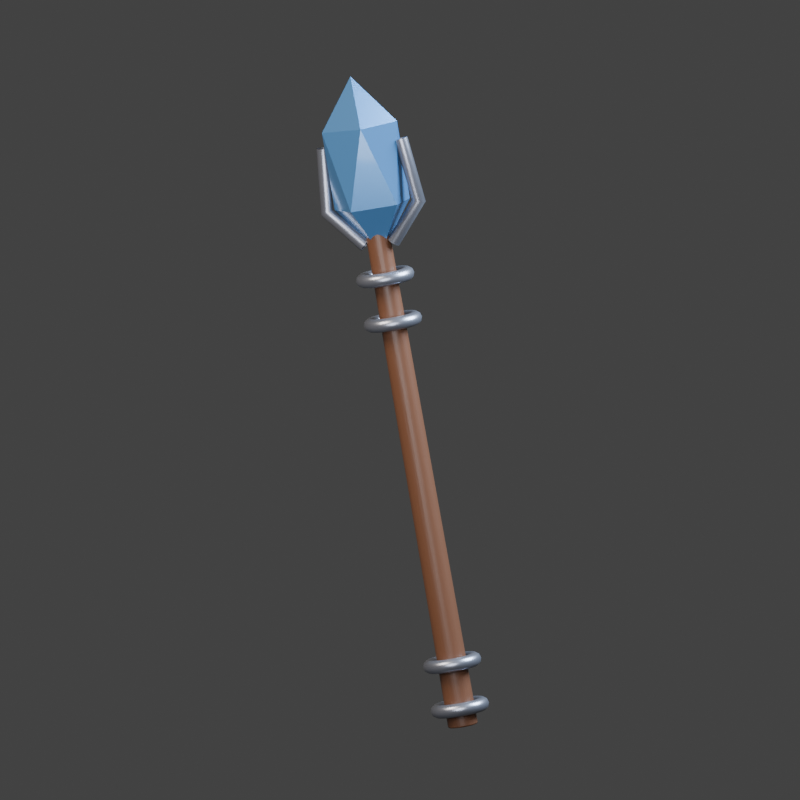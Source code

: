# Source: atelier-copiste-weapon.blend  (saved by Blender 5.2.45; exported with 4.5.12 LTS)
import bpy
from mathutils import Matrix  # noqa: F401  (used for matrix-valued properties, if any)

bpy.ops.wm.read_factory_settings(use_empty=True)
scene = bpy.context.scene
scene.name = 'Scene'

# ---- collections
col_collection = bpy.data.collections.new('Collection'); scene.collection.children.link(col_collection)

# ---- materials (node trees are filled in below, after node groups)
mat_carved_hardwood = bpy.data.materials.new('Carved hardwood')
mat_carved_hardwood.diffuse_color = (0.1301, 0.05448, 0.02843, 1.0)
mat_fitted_trim = bpy.data.materials.new('Fitted trim')
mat_fitted_trim.diffuse_color = (0.2918, 0.305, 0.3613, 1.0)
mat_cut_mineral = bpy.data.materials.new('Cut mineral')
mat_cut_mineral.diffuse_color = (0.08022, 0.2384, 0.5089, 1.0)

# ---- material node trees
mat_carved_hardwood.use_nodes = True; mat_carved_hardwood.node_tree.nodes.clear()
_N = mat_carved_hardwood.node_tree.nodes; _L = mat_carved_hardwood.node_tree.links
n0 = _N.new('ShaderNodeBsdfPrincipled'); n0.name = 'Principled BSDF'; n0.location = (-200, 100)
n0.inputs[0].default_value = (0.1301, 0.05448, 0.02843, 1.0)
n0.inputs[2].default_value = 0.4
n0.inputs[10].default_value = 0.005
n1 = _N.new('ShaderNodeOutputMaterial'); n1.name = 'Material Output'; n1.location = (200, 100)
n2 = _N.new('ShaderNodeTexNoise'); n2.name = 'Noise Texture'; n2.location = (0, 0)
n2.width = 160
n2.inputs[2].default_value = 18.0
n3 = _N.new('ShaderNodeBump'); n3.name = 'Bump'; n3.location = (0, 0)
n3.inputs[0].default_value = 0.1
n3.inputs[1].default_value = 0.006
_L.new(n0.outputs[0], n1.inputs[0])
_L.new(n2.outputs[0], n3.inputs[3])
_L.new(n3.outputs[0], n0.inputs[5])
n1.is_active_output = True
mat_fitted_trim.use_nodes = True; mat_fitted_trim.node_tree.nodes.clear()
_N = mat_fitted_trim.node_tree.nodes; _L = mat_fitted_trim.node_tree.links
n0 = _N.new('ShaderNodeBsdfPrincipled'); n0.name = 'Principled BSDF'; n0.location = (-200, 100)
n0.inputs[0].default_value = (0.2918, 0.305, 0.3613, 1.0)
n0.inputs[1].default_value = 0.78
n0.inputs[2].default_value = 0.32
n0.inputs[10].default_value = 0.005
n1 = _N.new('ShaderNodeOutputMaterial'); n1.name = 'Material Output'; n1.location = (200, 100)
n2 = _N.new('ShaderNodeTexNoise'); n2.name = 'Noise Texture'; n2.location = (0, 0)
n2.width = 160
n2.inputs[2].default_value = 95.0
n3 = _N.new('ShaderNodeBump'); n3.name = 'Bump'; n3.location = (0, 0)
n3.inputs[0].default_value = 0.1
n3.inputs[1].default_value = 0.0015
_L.new(n0.outputs[0], n1.inputs[0])
_L.new(n2.outputs[0], n3.inputs[3])
_L.new(n3.outputs[0], n0.inputs[5])
n1.is_active_output = True
mat_cut_mineral.use_nodes = True; mat_cut_mineral.node_tree.nodes.clear()
_N = mat_cut_mineral.node_tree.nodes; _L = mat_cut_mineral.node_tree.links
n0 = _N.new('ShaderNodeBsdfPrincipled'); n0.name = 'Principled BSDF'; n0.location = (-200, 100)
n0.inputs[0].default_value = (0.08022, 0.2384, 0.5089, 1.0)
n0.inputs[1].default_value = 0.38
n0.inputs[2].default_value = 0.16
n0.inputs[10].default_value = 0.005
n0.inputs[19].default_value = 0.55
n1 = _N.new('ShaderNodeOutputMaterial'); n1.name = 'Material Output'; n1.location = (200, 100)
_L.new(n0.outputs[0], n1.inputs[0])
n1.is_active_output = True

# ---- world
world_world = bpy.data.worlds.new('World'); scene.world = world_world
world_world.use_nodes = True; world_world.node_tree.nodes.clear()
_N = world_world.node_tree.nodes; _L = world_world.node_tree.links
n0 = _N.new('ShaderNodeOutputWorld'); n0.name = 'World Output'; n0.location = (200, 100)
n1 = _N.new('ShaderNodeBackground'); n1.name = 'Background'; n1.location = (-200, 100)
n1.inputs[0].default_value = (0.05088, 0.05088, 0.05088, 1.0)
_L.new(n1.outputs[0], n0.inputs[0])
n0.is_active_output = True
world_world.color = (0.16, 0.16, 0.16)
world_world.sun_shadow_jitter_overblur = 0.0

# ---- cameras
cam_orthographic_catalogue_camera_008 = bpy.data.cameras.new('Orthographic catalogue camera.008')
cam_orthographic_catalogue_camera_008.type = 'ORTHO'
cam_orthographic_catalogue_camera_008.ortho_scale = 2.11

# ---- lights
light_warm_broad_key_008 = bpy.data.lights.new('Warm broad key.008', 'AREA')
light_warm_broad_key_008.color = (1.0, 0.89, 0.74)
light_warm_broad_key_008.energy = 500.0
light_warm_broad_key_008.shape = 'DISK'
light_warm_broad_key_008.size = 4.0
light_cool_edge_008 = bpy.data.lights.new('Cool edge.008', 'AREA')
light_cool_edge_008.color = (0.68, 0.82, 1.0)
light_cool_edge_008.energy = 700.0
light_cool_edge_008.shape = 'DISK'
light_cool_edge_008.size = 3.0
light_soft_frontal_fill_008 = bpy.data.lights.new('Soft frontal fill.008', 'AREA')
light_soft_frontal_fill_008.color = (0.92, 0.95, 1.0)
light_soft_frontal_fill_008.energy = 130.0
light_soft_frontal_fill_008.shape = 'DISK'
light_soft_frontal_fill_008.size = 3.0

# ---- meshes
me_cone_004 = bpy.data.meshes.new('Cone.004')
me_cone_004.from_pydata([(0.0, 0.04, -0.67), (0.0, 0.032, 0.67), (0.01035, 0.03864, -0.67), (0.008282, 0.03091, 0.67), (0.02, 0.03464, -0.67), (0.016, 0.02771, 0.67), (0.02828, 0.02828, -0.67), (0.02263, 0.02263, 0.67), (0.03464, 0.02, -0.67), (0.02771, 0.016, 0.67), (0.03864, 0.01035, -0.67), (0.03091, 0.008282, 0.67), (0.04, 0.0, -0.67), (0.032, 0.0, 0.67), (0.03864, -0.01035, -0.67), (0.03091, -0.008282, 0.67), (0.03464, -0.02, -0.67), (0.02771, -0.016, 0.67), (0.02828, -0.02828, -0.67), (0.02263, -0.02263, 0.67), (0.02, -0.03464, -0.67), (0.016, -0.02771, 0.67), (0.01035, -0.03864, -0.67), (0.008282, -0.03091, 0.67), (0.0, -0.04, -0.67), (0.0, -0.032, 0.67), (-0.01035, -0.03864, -0.67), (-0.008282, -0.03091, 0.67), (-0.02, -0.03464, -0.67), (-0.016, -0.02771, 0.67), (-0.02828, -0.02828, -0.67), (-0.02263, -0.02263, 0.67), (-0.03464, -0.02, -0.67), (-0.02771, -0.016, 0.67), (-0.03864, -0.01035, -0.67), (-0.03091, -0.008282, 0.67), (-0.04, 0.0, -0.67), (-0.032, 0.0, 0.67), (-0.03864, 0.01035, -0.67), (-0.03091, 0.008282, 0.67), (-0.03464, 0.02, -0.67), (-0.02771, 0.016, 0.67), (-0.02828, 0.02828, -0.67), (-0.02263, 0.02263, 0.67), (-0.02, 0.03464, -0.67), (-0.016, 0.02771, 0.67), (-0.01035, 0.03864, -0.67), (-0.008282, 0.03091, 0.67)], [], [(0, 1, 3, 2), (2, 3, 5, 4), (4, 5, 7, 6), (6, 7, 9, 8), (8, 9, 11, 10), (10, 11, 13, 12), (12, 13, 15, 14), (14, 15, 17, 16), (16, 17, 19, 18), (18, 19, 21, 20), (20, 21, 23, 22), (22, 23, 25, 24), (24, 25, 27, 26), (26, 27, 29, 28), (28, 29, 31, 30), (30, 31, 33, 32), (32, 33, 35, 34), (34, 35, 37, 36), (36, 37, 39, 38), (38, 39, 41, 40), (40, 41, 43, 42), (42, 43, 45, 44), (3, 1, 47, 45, 43, 41, 39, 37, 35, 33, 31, 29, 27, 25, 23, 21, 19, 17, 15, 13, 11, 9, 7, 5), (44, 45, 47, 46), (46, 47, 1, 0), (0, 2, 4, 6, 8, 10, 12, 14, 16, 18, 20, 22, 24, 26, 28, 30, 32, 34, 36, 38, 40, 42, 44, 46)])
me_cone_004.polygons.foreach_set('use_smooth', [True] * 26)
_uv = me_cone_004.uv_layers.new(name='UVMap')
_uv.uv.foreach_set('vector', [1.0, 0.5, 1.0, 1.0, 0.9583, 1.0, 0.9583, 0.5, 0.9583, 0.5, 0.9583, 1.0, 0.9167, 1.0, 0.9167, 0.5, 0.9167, 0.5, 0.9167, 1.0, 0.875, 1.0, 0.875, 0.5, 0.875, 0.5, 0.875, 1.0, 0.8333, 1.0, 0.8333, 0.5, 0.8333, 0.5, 0.8333, 1.0, 0.7917, 1.0, 0.7917, 0.5, 0.7917, 0.5, 0.7917, 1.0, 0.75, 1.0, 0.75, 0.5, 0.75, 0.5, 0.75, 1.0, 0.7083, 1.0, 0.7083, 0.5, 0.7083, 0.5, 0.7083, 1.0, 0.6667, 1.0, 0.6667, 0.5, 0.6667, 0.5, 0.6667, 1.0, 0.625, 1.0, 0.625, 0.5, 0.625, 0.5, 0.625, 1.0, 0.5833, 1.0, 0.5833, 0.5, 0.5833, 0.5, 0.5833, 1.0, 0.5417, 1.0, 0.5417, 0.5, 0.5417, 0.5, 0.5417, 1.0, 0.5, 1.0, 0.5, 0.5, 0.5, 0.5, 0.5, 1.0, 0.4583, 1.0, 0.4583, 0.5, 0.4583, 0.5, 0.4583, 1.0, 0.4167, 1.0, 0.4167, 0.5, 0.4167, 0.5, 0.4167, 1.0, 0.375, 1.0, 0.375, 0.5, 0.375, 0.5, 0.375, 1.0, 0.3333, 1.0, 0.3333, 0.5, 0.3333, 0.5, 0.3333, 1.0, 0.2917, 1.0, 0.2917, 0.5, 0.2917, 0.5, 0.2917, 1.0, 0.25, 1.0, 0.25, 0.5, 0.25, 0.5, 0.25, 1.0, 0.2083, 1.0, 0.2083, 0.5, 0.2083, 0.5, 0.2083, 1.0, 0.1667, 1.0, 0.1667, 0.5, 0.1667, 0.5, 0.1667, 1.0, 0.125, 1.0, 0.125, 0.5, 0.125, 0.5, 0.125, 1.0, 0.08333, 1.0, 0.08333, 0.5, 0.3121, 0.4818, 0.25, 0.49, 0.1879, 0.4818, 0.13, 0.4578, 0.08029, 0.4197, 0.04215, 0.37, 0.01818, 0.3121, 0.01, 0.25, 0.01818, 0.1879, 0.04215, 0.13, 0.08029, 0.08029, 0.13, 0.04215, 0.1879, 0.01818, 0.25, 0.01, 0.3121, 0.01818, 0.37, 0.04215, 0.4197, 0.08029, 0.4578, 0.13, 0.4818, 0.1879, 0.49, 0.25, 0.4818, 0.3121, 0.4578, 0.37, 0.4197, 0.4197, 0.37, 0.4578, 0.08333, 0.5, 0.08333, 1.0, 0.04167, 1.0, 0.04167, 0.5, 0.04167, 0.5, 0.04167, 1.0, -1.863e-07, 1.0, -1.863e-07, 0.5, 0.75, 0.49, 0.8121, 0.4818, 0.87, 0.4578, 0.9197, 0.4197, 0.9578, 0.37, 0.9818, 0.3121, 0.99, 0.25, 0.9818, 0.1879, 0.9578, 0.13, 0.9197, 0.08029, 0.87, 0.04215, 0.8121, 0.01818, 0.75, 0.01, 0.6879, 0.01818, 0.63, 0.04215, 0.5803, 0.08029, 0.5422, 0.13, 0.5182, 0.1879, 0.51, 0.25, 0.5182, 0.3121, 0.5422, 0.37, 0.5803, 0.4197, 0.63, 0.4578, 0.6879, 0.4818])
me_cone_004.materials.append(mat_carved_hardwood)
me_cone_004.update()
me_icosphere = bpy.data.meshes.new('Icosphere')
me_icosphere.from_pydata([(0.0, 0.0, -1.0), (0.7236, -0.5257, -0.4472), (-0.2764, -0.8506, -0.4472), (-0.8944, 0.0, -0.4472), (-0.2764, 0.8506, -0.4472), (0.7236, 0.5257, -0.4472), (0.2764, -0.8506, 0.4472), (-0.7236, -0.5257, 0.4472), (-0.7236, 0.5257, 0.4472), (0.2764, 0.8506, 0.4472), (0.8944, 0.0, 0.4472), (0.0, 0.0, 1.0)], [], [(0, 1, 2), (1, 0, 5), (0, 2, 3), (0, 3, 4), (0, 4, 5), (1, 5, 10), (2, 1, 6), (3, 2, 7), (4, 3, 8), (5, 4, 9), (1, 10, 6), (2, 6, 7), (3, 7, 8), (4, 8, 9), (5, 9, 10), (6, 10, 11), (7, 6, 11), (8, 7, 11), (9, 8, 11), (10, 9, 11)])
_uv = me_icosphere.uv_layers.new(name='UVMap')
_uv.uv.foreach_set('vector', [0.1818, 0.0, 0.2727, 0.1575, 0.09091, 0.1575, 0.2727, 0.1575, 0.3636, 0.0, 0.4545, 0.1575, 0.9091, 0.0, 1.0, 0.1575, 0.8182, 0.1575, 0.7273, 0.0, 0.8182, 0.1575, 0.6364, 0.1575, 0.5455, 0.0, 0.6364, 0.1575, 0.4545, 0.1575, 0.2727, 0.1575, 0.4545, 0.1575, 0.3636, 0.3149, 0.09091, 0.1575, 0.2727, 0.1575, 0.1818, 0.3149, 0.8182, 0.1575, 1.0, 0.1575, 0.9091, 0.3149, 0.6364, 0.1575, 0.8182, 0.1575, 0.7273, 0.3149, 0.4545, 0.1575, 0.6364, 0.1575, 0.5455, 0.3149, 0.2727, 0.1575, 0.3636, 0.3149, 0.1818, 0.3149, 0.09091, 0.1575, 0.1818, 0.3149, 0.0, 0.3149, 0.8182, 0.1575, 0.9091, 0.3149, 0.7273, 0.3149, 0.6364, 0.1575, 0.7273, 0.3149, 0.5455, 0.3149, 0.4545, 0.1575, 0.5455, 0.3149, 0.3636, 0.3149, 0.1818, 0.3149, 0.3636, 0.3149, 0.2727, 0.4724, 0.0, 0.3149, 0.1818, 0.3149, 0.09091, 0.4724, 0.7273, 0.3149, 0.9091, 0.3149, 0.8182, 0.4724, 0.5455, 0.3149, 0.7273, 0.3149, 0.6364, 0.4724, 0.3636, 0.3149, 0.5455, 0.3149, 0.4545, 0.4724])
me_icosphere.materials.append(mat_cut_mineral)
me_icosphere.update()

# ---- curves / text
cu_fitted_collar = bpy.data.curves.new('Fitted collar', 'CURVE')
cu_fitted_collar.dimensions = '3D'
_sp = cu_fitted_collar.splines.new('POLY'); _sp.points.add(47)
_sp.points.foreach_set('co', [0.06, 0.0, -0.75, 1.0, 0.05949, 0.007832, -0.75, 1.0, 0.05796, 0.01553, -0.75, 1.0, 0.05543, 0.02296, -0.75, 1.0, 0.05196, 0.03, -0.75, 1.0, 0.0476, 0.03653, -0.75, 1.0, 0.04243, 0.04243, -0.75, 1.0, 0.03653, 0.0476, -0.75, 1.0, 0.03, 0.05196, -0.75, 1.0, 0.02296, 0.05543, -0.75, 1.0, 0.01553, 0.05796, -0.75, 1.0, 0.007832, 0.05949, -0.75, 1.0, 3.674e-18, 0.06, -0.75, 1.0, -0.007832, 0.05949, -0.75, 1.0, -0.01553, 0.05796, -0.75, 1.0, -0.02296, 0.05543, -0.75, 1.0, -0.03, 0.05196, -0.75, 1.0, -0.03653, 0.0476, -0.75, 1.0, -0.04243, 0.04243, -0.75, 1.0, -0.0476, 0.03653, -0.75, 1.0, -0.05196, 0.03, -0.75, 1.0, -0.05543, 0.02296, -0.75, 1.0, -0.05796, 0.01553, -0.75, 1.0, -0.05949, 0.007832, -0.75, 1.0, -0.06, 7.348e-18, -0.75, 1.0, -0.05949, -0.007832, -0.75, 1.0, -0.05796, -0.01553, -0.75, 1.0, -0.05543, -0.02296, -0.75, 1.0, -0.05196, -0.03, -0.75, 1.0, -0.0476, -0.03653, -0.75, 1.0, -0.04243, -0.04243, -0.75, 1.0, -0.03653, -0.0476, -0.75, 1.0, -0.03, -0.05196, -0.75, 1.0, -0.02296, -0.05543, -0.75, 1.0, -0.01553, -0.05796, -0.75, 1.0, -0.007832, -0.05949, -0.75, 1.0, -1.102e-17, -0.06, -0.75, 1.0, 0.007832, -0.05949, -0.75, 1.0, 0.01553, -0.05796, -0.75, 1.0, 0.02296, -0.05543, -0.75, 1.0, 0.03, -0.05196, -0.75, 1.0, 0.03653, -0.0476, -0.75, 1.0, 0.04243, -0.04243, -0.75, 1.0, 0.0476, -0.03653, -0.75, 1.0, 0.05196, -0.03, -0.75, 1.0, 0.05543, -0.02296, -0.75, 1.0, 0.05796, -0.01553, -0.75, 1.0, 0.05949, -0.007832, -0.75, 1.0])
_sp.resolution_u = 16
_sp.use_cyclic_u = True
cu_fitted_collar.materials.append(mat_fitted_trim)
cu_fitted_collar.bevel_resolution = 3
cu_fitted_collar.bevel_depth = 0.018
cu_fitted_collar.resolution_u = 16
cu_fitted_collar.fill_mode = 'FULL'
cu_fitted_collar_001 = bpy.data.curves.new('Fitted collar.001', 'CURVE')
cu_fitted_collar_001.dimensions = '3D'
_sp = cu_fitted_collar_001.splines.new('POLY'); _sp.points.add(47)
_sp.points.foreach_set('co', [0.06, 0.0, -0.63, 1.0, 0.05949, 0.007832, -0.63, 1.0, 0.05796, 0.01553, -0.63, 1.0, 0.05543, 0.02296, -0.63, 1.0, 0.05196, 0.03, -0.63, 1.0, 0.0476, 0.03653, -0.63, 1.0, 0.04243, 0.04243, -0.63, 1.0, 0.03653, 0.0476, -0.63, 1.0, 0.03, 0.05196, -0.63, 1.0, 0.02296, 0.05543, -0.63, 1.0, 0.01553, 0.05796, -0.63, 1.0, 0.007832, 0.05949, -0.63, 1.0, 3.674e-18, 0.06, -0.63, 1.0, -0.007832, 0.05949, -0.63, 1.0, -0.01553, 0.05796, -0.63, 1.0, -0.02296, 0.05543, -0.63, 1.0, -0.03, 0.05196, -0.63, 1.0, -0.03653, 0.0476, -0.63, 1.0, -0.04243, 0.04243, -0.63, 1.0, -0.0476, 0.03653, -0.63, 1.0, -0.05196, 0.03, -0.63, 1.0, -0.05543, 0.02296, -0.63, 1.0, -0.05796, 0.01553, -0.63, 1.0, -0.05949, 0.007832, -0.63, 1.0, -0.06, 7.348e-18, -0.63, 1.0, -0.05949, -0.007832, -0.63, 1.0, -0.05796, -0.01553, -0.63, 1.0, -0.05543, -0.02296, -0.63, 1.0, -0.05196, -0.03, -0.63, 1.0, -0.0476, -0.03653, -0.63, 1.0, -0.04243, -0.04243, -0.63, 1.0, -0.03653, -0.0476, -0.63, 1.0, -0.03, -0.05196, -0.63, 1.0, -0.02296, -0.05543, -0.63, 1.0, -0.01553, -0.05796, -0.63, 1.0, -0.007832, -0.05949, -0.63, 1.0, -1.102e-17, -0.06, -0.63, 1.0, 0.007832, -0.05949, -0.63, 1.0, 0.01553, -0.05796, -0.63, 1.0, 0.02296, -0.05543, -0.63, 1.0, 0.03, -0.05196, -0.63, 1.0, 0.03653, -0.0476, -0.63, 1.0, 0.04243, -0.04243, -0.63, 1.0, 0.0476, -0.03653, -0.63, 1.0, 0.05196, -0.03, -0.63, 1.0, 0.05543, -0.02296, -0.63, 1.0, 0.05796, -0.01553, -0.63, 1.0, 0.05949, -0.007832, -0.63, 1.0])
_sp.resolution_u = 16
_sp.use_cyclic_u = True
cu_fitted_collar_001.materials.append(mat_fitted_trim)
cu_fitted_collar_001.bevel_resolution = 3
cu_fitted_collar_001.bevel_depth = 0.018
cu_fitted_collar_001.resolution_u = 16
cu_fitted_collar_001.fill_mode = 'FULL'
cu_fitted_collar_002 = bpy.data.curves.new('Fitted collar.002', 'CURVE')
cu_fitted_collar_002.dimensions = '3D'
_sp = cu_fitted_collar_002.splines.new('POLY'); _sp.points.add(47)
_sp.points.foreach_set('co', [0.06, 0.0, 0.29, 1.0, 0.05949, 0.007832, 0.29, 1.0, 0.05796, 0.01553, 0.29, 1.0, 0.05543, 0.02296, 0.29, 1.0, 0.05196, 0.03, 0.29, 1.0, 0.0476, 0.03653, 0.29, 1.0, 0.04243, 0.04243, 0.29, 1.0, 0.03653, 0.0476, 0.29, 1.0, 0.03, 0.05196, 0.29, 1.0, 0.02296, 0.05543, 0.29, 1.0, 0.01553, 0.05796, 0.29, 1.0, 0.007832, 0.05949, 0.29, 1.0, 3.674e-18, 0.06, 0.29, 1.0, -0.007832, 0.05949, 0.29, 1.0, -0.01553, 0.05796, 0.29, 1.0, -0.02296, 0.05543, 0.29, 1.0, -0.03, 0.05196, 0.29, 1.0, -0.03653, 0.0476, 0.29, 1.0, -0.04243, 0.04243, 0.29, 1.0, -0.0476, 0.03653, 0.29, 1.0, -0.05196, 0.03, 0.29, 1.0, -0.05543, 0.02296, 0.29, 1.0, -0.05796, 0.01553, 0.29, 1.0, -0.05949, 0.007832, 0.29, 1.0, -0.06, 7.348e-18, 0.29, 1.0, -0.05949, -0.007832, 0.29, 1.0, -0.05796, -0.01553, 0.29, 1.0, -0.05543, -0.02296, 0.29, 1.0, -0.05196, -0.03, 0.29, 1.0, -0.0476, -0.03653, 0.29, 1.0, -0.04243, -0.04243, 0.29, 1.0, -0.03653, -0.0476, 0.29, 1.0, -0.03, -0.05196, 0.29, 1.0, -0.02296, -0.05543, 0.29, 1.0, -0.01553, -0.05796, 0.29, 1.0, -0.007832, -0.05949, 0.29, 1.0, -1.102e-17, -0.06, 0.29, 1.0, 0.007832, -0.05949, 0.29, 1.0, 0.01553, -0.05796, 0.29, 1.0, 0.02296, -0.05543, 0.29, 1.0, 0.03, -0.05196, 0.29, 1.0, 0.03653, -0.0476, 0.29, 1.0, 0.04243, -0.04243, 0.29, 1.0, 0.0476, -0.03653, 0.29, 1.0, 0.05196, -0.03, 0.29, 1.0, 0.05543, -0.02296, 0.29, 1.0, 0.05796, -0.01553, 0.29, 1.0, 0.05949, -0.007832, 0.29, 1.0])
_sp.resolution_u = 16
_sp.use_cyclic_u = True
cu_fitted_collar_002.materials.append(mat_fitted_trim)
cu_fitted_collar_002.bevel_resolution = 3
cu_fitted_collar_002.bevel_depth = 0.018
cu_fitted_collar_002.resolution_u = 16
cu_fitted_collar_002.fill_mode = 'FULL'
cu_fitted_collar_003 = bpy.data.curves.new('Fitted collar.003', 'CURVE')
cu_fitted_collar_003.dimensions = '3D'
_sp = cu_fitted_collar_003.splines.new('POLY'); _sp.points.add(47)
_sp.points.foreach_set('co', [0.06, 0.0, 0.41, 1.0, 0.05949, 0.007832, 0.41, 1.0, 0.05796, 0.01553, 0.41, 1.0, 0.05543, 0.02296, 0.41, 1.0, 0.05196, 0.03, 0.41, 1.0, 0.0476, 0.03653, 0.41, 1.0, 0.04243, 0.04243, 0.41, 1.0, 0.03653, 0.0476, 0.41, 1.0, 0.03, 0.05196, 0.41, 1.0, 0.02296, 0.05543, 0.41, 1.0, 0.01553, 0.05796, 0.41, 1.0, 0.007832, 0.05949, 0.41, 1.0, 3.674e-18, 0.06, 0.41, 1.0, -0.007832, 0.05949, 0.41, 1.0, -0.01553, 0.05796, 0.41, 1.0, -0.02296, 0.05543, 0.41, 1.0, -0.03, 0.05196, 0.41, 1.0, -0.03653, 0.0476, 0.41, 1.0, -0.04243, 0.04243, 0.41, 1.0, -0.0476, 0.03653, 0.41, 1.0, -0.05196, 0.03, 0.41, 1.0, -0.05543, 0.02296, 0.41, 1.0, -0.05796, 0.01553, 0.41, 1.0, -0.05949, 0.007832, 0.41, 1.0, -0.06, 7.348e-18, 0.41, 1.0, -0.05949, -0.007832, 0.41, 1.0, -0.05796, -0.01553, 0.41, 1.0, -0.05543, -0.02296, 0.41, 1.0, -0.05196, -0.03, 0.41, 1.0, -0.0476, -0.03653, 0.41, 1.0, -0.04243, -0.04243, 0.41, 1.0, -0.03653, -0.0476, 0.41, 1.0, -0.03, -0.05196, 0.41, 1.0, -0.02296, -0.05543, 0.41, 1.0, -0.01553, -0.05796, 0.41, 1.0, -0.007832, -0.05949, 0.41, 1.0, -1.102e-17, -0.06, 0.41, 1.0, 0.007832, -0.05949, 0.41, 1.0, 0.01553, -0.05796, 0.41, 1.0, 0.02296, -0.05543, 0.41, 1.0, 0.03, -0.05196, 0.41, 1.0, 0.03653, -0.0476, 0.41, 1.0, 0.04243, -0.04243, 0.41, 1.0, 0.0476, -0.03653, 0.41, 1.0, 0.05196, -0.03, 0.41, 1.0, 0.05543, -0.02296, 0.41, 1.0, 0.05796, -0.01553, 0.41, 1.0, 0.05949, -0.007832, 0.41, 1.0])
_sp.resolution_u = 16
_sp.use_cyclic_u = True
cu_fitted_collar_003.materials.append(mat_fitted_trim)
cu_fitted_collar_003.bevel_resolution = 3
cu_fitted_collar_003.bevel_depth = 0.018
cu_fitted_collar_003.resolution_u = 16
cu_fitted_collar_003.fill_mode = 'FULL'
cu_crystal_prong = bpy.data.curves.new('Crystal prong', 'CURVE')
cu_crystal_prong.dimensions = '3D'
_sp = cu_crystal_prong.splines.new('POLY'); _sp.points.add(2)
_sp.points.foreach_set('co', [-0.04, 0.0, 0.5, 1.0, -0.13, 0.0, 0.6, 1.0, -0.11, 0.0, 0.77, 1.0])
_sp.resolution_u = 16
cu_crystal_prong.materials.append(mat_fitted_trim)
cu_crystal_prong.bevel_resolution = 3
cu_crystal_prong.bevel_depth = 0.018
cu_crystal_prong.resolution_u = 16
cu_crystal_prong.fill_mode = 'FULL'
cu_crystal_prong_001 = bpy.data.curves.new('Crystal prong.001', 'CURVE')
cu_crystal_prong_001.dimensions = '3D'
_sp = cu_crystal_prong_001.splines.new('POLY'); _sp.points.add(2)
_sp.points.foreach_set('co', [0.04, 0.0, 0.5, 1.0, 0.13, 0.0, 0.6, 1.0, 0.11, 0.0, 0.77, 1.0])
_sp.resolution_u = 16
cu_crystal_prong_001.materials.append(mat_fitted_trim)
cu_crystal_prong_001.bevel_resolution = 3
cu_crystal_prong_001.bevel_depth = 0.018
cu_crystal_prong_001.resolution_u = 16
cu_crystal_prong_001.fill_mode = 'FULL'

# ---- objects
ob_turned_shaft = bpy.data.objects.new('Turned shaft', me_cone_004)
ob_fitted_collar = bpy.data.objects.new('Fitted collar', cu_fitted_collar)
ob_fitted_collar_001 = bpy.data.objects.new('Fitted collar.001', cu_fitted_collar_001)
ob_fitted_collar_002 = bpy.data.objects.new('Fitted collar.002', cu_fitted_collar_002)
ob_fitted_collar_003 = bpy.data.objects.new('Fitted collar.003', cu_fitted_collar_003)
ob_crystal_focus = bpy.data.objects.new('Crystal focus', me_icosphere)
ob_crystal_prong = bpy.data.objects.new('Crystal prong', cu_crystal_prong)
ob_crystal_prong_001 = bpy.data.objects.new('Crystal prong.001', cu_crystal_prong_001)
ob_equipment___baguette_du_copiste = bpy.data.objects.new('Equipment • Baguette du copiste', None)
ob_camera = bpy.data.objects.new('Camera', cam_orthographic_catalogue_camera_008)
ob_warm_broad_key = bpy.data.objects.new('Warm broad key', light_warm_broad_key_008)
ob_cool_edge = bpy.data.objects.new('Cool edge', light_cool_edge_008)
ob_soft_frontal_fill = bpy.data.objects.new('Soft frontal fill', light_soft_frontal_fill_008)

# ---- transforms, parenting, visibility, modifiers, constraints
ob_turned_shaft.parent = ob_equipment___baguette_du_copiste
ob_turned_shaft.location = (0.0, 0.0, -0.13)
ob_turned_shaft.rotation_euler = (0.0, -0.0, -3.142)
_m = ob_turned_shaft.modifiers.new('Hand-finished edges', 'BEVEL')
_m.width = 0.005
_m.width_pct = 0.005
_m.segments = 3
_m = ob_turned_shaft.modifiers.new('Weighted surface normals', 'WEIGHTED_NORMAL')
ob_fitted_collar.parent = ob_equipment___baguette_du_copiste
ob_fitted_collar.location = (0.0, 0.0, 0.0)
ob_fitted_collar_001.parent = ob_equipment___baguette_du_copiste
ob_fitted_collar_001.location = (0.0, 0.0, 0.0)
ob_fitted_collar_002.parent = ob_equipment___baguette_du_copiste
ob_fitted_collar_002.location = (0.0, 0.0, 0.0)
ob_fitted_collar_003.parent = ob_equipment___baguette_du_copiste
ob_fitted_collar_003.location = (0.0, 0.0, 0.0)
ob_crystal_focus.parent = ob_equipment___baguette_du_copiste
ob_crystal_focus.location = (0.0, 0.0, 0.71)
ob_crystal_focus.scale = (0.12, 0.1, 0.24)
ob_crystal_prong.parent = ob_equipment___baguette_du_copiste
ob_crystal_prong.location = (0.0, 0.0, 0.0)
ob_crystal_prong_001.parent = ob_equipment___baguette_du_copiste
ob_crystal_prong_001.location = (0.0, 0.0, 0.0)
ob_equipment___baguette_du_copiste.location = (0.0, 0.0, 0.0)
ob_equipment___baguette_du_copiste.rotation_euler = (0.0, -0.18, 0.0)
ob_camera.location = (2.969, -9.002, 1.781)
ob_camera.rotation_euler = (1.393, 3.153e-08, 0.3218)
ob_warm_broad_key.location = (-3.026, -4.0, 5.08)
ob_warm_broad_key.rotation_euler = (0.7854, -7.115e-08, -0.6435)
ob_cool_edge.location = (2.974, 1.0, 3.08)
ob_cool_edge.rotation_euler = (0.8117, 2.919e-08, 1.893)
ob_soft_frontal_fill.location = (0.974, -4.0, 1.08)
ob_soft_frontal_fill.rotation_euler = (1.333, -1.353e-08, 0.245)

# ---- collection membership
col_collection.objects.link(ob_turned_shaft)
col_collection.objects.link(ob_fitted_collar)
col_collection.objects.link(ob_fitted_collar_001)
col_collection.objects.link(ob_fitted_collar_002)
col_collection.objects.link(ob_fitted_collar_003)
col_collection.objects.link(ob_crystal_focus)
col_collection.objects.link(ob_crystal_prong)
col_collection.objects.link(ob_crystal_prong_001)
col_collection.objects.link(ob_equipment___baguette_du_copiste)
col_collection.objects.link(ob_camera)
col_collection.objects.link(ob_warm_broad_key)
col_collection.objects.link(ob_cool_edge)
col_collection.objects.link(ob_soft_frontal_fill)

# ---- scene / render settings (as saved in the file)
scene.camera = ob_camera
scene.frame_start = 1; scene.frame_end = 250; scene.frame_set(1)
scene.render.engine = 'CYCLES'
scene.render.resolution_x = 720
scene.render.resolution_y = 720
scene.render.film_transparent = True
scene.render.bake_bias = 0.0
scene.render.bake_samples = 0
scene.render.compositor_device = 'GPU'
scene.cycles.samples = 48
scene.cycles.max_bounces = 5
scene.eevee.use_volume_custom_range = False
scene.eevee.fast_gi_thickness_near = 0.1
scene.eevee.fast_gi_thickness_far = 0.0
scene.eevee.ray_tracing_options.screen_trace_thickness = 0.1
scene.view_settings.exposure = 0.3
bpy.context.view_layer.update()
